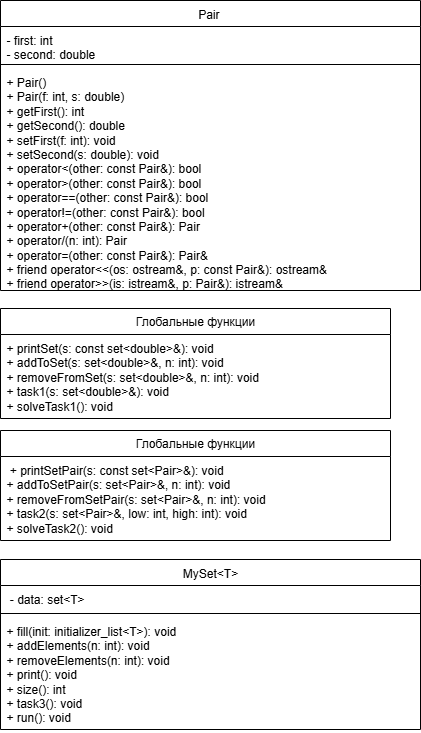

The diagram above was exported from draw.io. Its source (the exported page's mxGraphModel, read from the mxfile embedded in the PNG):
<mxGraphModel dx="1042" dy="626" grid="0" gridSize="10" guides="1" tooltips="1" connect="1" arrows="1" fold="1" page="0" pageScale="1" pageWidth="1169" pageHeight="827" math="0" shadow="0">
  <root>
    <mxCell id="0" />
    <mxCell id="1" parent="0" />
    <mxCell id="cyTq4ci2sFFQx047kIi4-10" value="&lt;span style=&quot;font-weight: 400; text-align: left;&quot;&gt;&amp;nbsp;Pair&amp;nbsp;&amp;nbsp;&lt;/span&gt;" style="swimlane;fontStyle=1;align=center;verticalAlign=top;childLayout=stackLayout;horizontal=1;startSize=26;horizontalStack=0;resizeParent=1;resizeParentMax=0;resizeLast=0;collapsible=1;marginBottom=0;whiteSpace=wrap;html=1;" parent="1" vertex="1">
      <mxGeometry x="50" y="350" width="420" height="290" as="geometry" />
    </mxCell>
    <mxCell id="cyTq4ci2sFFQx047kIi4-11" value="- first: int&amp;nbsp; &amp;nbsp; &amp;nbsp; &amp;nbsp; &amp;nbsp; &amp;nbsp; &amp;nbsp; &amp;nbsp; &amp;nbsp; &amp;nbsp; &amp;nbsp; &amp;nbsp; &amp;nbsp; &amp;nbsp; &amp;nbsp; &amp;nbsp; &amp;nbsp; &amp;nbsp; &amp;nbsp; &amp;nbsp; &amp;nbsp; &amp;nbsp; &amp;nbsp; &amp;nbsp;&amp;nbsp;&lt;div&gt;- second: double&lt;/div&gt;" style="text;strokeColor=none;fillColor=none;align=left;verticalAlign=top;spacingLeft=4;spacingRight=4;overflow=hidden;rotatable=0;points=[[0,0.5],[1,0.5]];portConstraint=eastwest;whiteSpace=wrap;html=1;" parent="cyTq4ci2sFFQx047kIi4-10" vertex="1">
      <mxGeometry y="26" width="420" height="34" as="geometry" />
    </mxCell>
    <mxCell id="cyTq4ci2sFFQx047kIi4-12" value="" style="line;strokeWidth=1;fillColor=none;align=left;verticalAlign=middle;spacingTop=-1;spacingLeft=3;spacingRight=3;rotatable=0;labelPosition=right;points=[];portConstraint=eastwest;strokeColor=inherit;" parent="cyTq4ci2sFFQx047kIi4-10" vertex="1">
      <mxGeometry y="60" width="420" height="8" as="geometry" />
    </mxCell>
    <mxCell id="cyTq4ci2sFFQx047kIi4-13" value="+ Pair()&amp;nbsp; &amp;nbsp; &amp;nbsp; &amp;nbsp; &amp;nbsp; &amp;nbsp; &amp;nbsp; &amp;nbsp; &amp;nbsp; &amp;nbsp; &amp;nbsp; &amp;nbsp; &amp;nbsp; &amp;nbsp; &amp;nbsp; &amp;nbsp; &amp;nbsp; &amp;nbsp; &amp;nbsp; &amp;nbsp; &amp;nbsp; &amp;nbsp; &amp;nbsp; &amp;nbsp; &amp;nbsp; &amp;nbsp; &amp;nbsp; &amp;nbsp; &amp;nbsp; &amp;nbsp; &amp;nbsp; &amp;nbsp; &amp;nbsp; &amp;nbsp; &amp;nbsp; &amp;nbsp;&amp;nbsp;&lt;br style=&quot;padding: 0px; margin: 0px;&quot;&gt;+ Pair(f: int, s: double)&amp;nbsp; &amp;nbsp; &amp;nbsp; &amp;nbsp; &amp;nbsp; &amp;nbsp; &amp;nbsp; &amp;nbsp; &amp;nbsp; &amp;nbsp; &amp;nbsp; &amp;nbsp; &amp;nbsp; &amp;nbsp; &amp;nbsp; &amp;nbsp; &amp;nbsp; &amp;nbsp; &amp;nbsp; &amp;nbsp; &amp;nbsp; &amp;nbsp; &amp;nbsp; &amp;nbsp; &amp;nbsp; &amp;nbsp; &amp;nbsp; &amp;nbsp;&lt;br style=&quot;padding: 0px; margin: 0px;&quot;&gt;+ getFirst(): int&amp;nbsp; &amp;nbsp; &amp;nbsp; &amp;nbsp; &amp;nbsp; &amp;nbsp; &amp;nbsp; &amp;nbsp; &amp;nbsp; &amp;nbsp; &amp;nbsp; &amp;nbsp; &amp;nbsp; &amp;nbsp; &amp;nbsp; &amp;nbsp; &amp;nbsp; &amp;nbsp; &amp;nbsp; &amp;nbsp; &amp;nbsp; &amp;nbsp; &amp;nbsp; &amp;nbsp; &amp;nbsp; &amp;nbsp; &amp;nbsp; &amp;nbsp; &amp;nbsp; &amp;nbsp; &amp;nbsp; &amp;nbsp;&lt;br style=&quot;padding: 0px; margin: 0px;&quot;&gt;+ getSecond(): double&amp;nbsp; &amp;nbsp; &amp;nbsp; &amp;nbsp; &amp;nbsp; &amp;nbsp; &amp;nbsp; &amp;nbsp; &amp;nbsp; &amp;nbsp; &amp;nbsp; &amp;nbsp; &amp;nbsp; &amp;nbsp; &amp;nbsp; &amp;nbsp; &amp;nbsp; &amp;nbsp; &amp;nbsp; &amp;nbsp; &amp;nbsp; &amp;nbsp; &amp;nbsp; &amp;nbsp; &amp;nbsp; &amp;nbsp; &amp;nbsp; &amp;nbsp; &amp;nbsp; &amp;nbsp;&lt;br style=&quot;padding: 0px; margin: 0px;&quot;&gt;+ setFirst(f: int): void&amp;nbsp; &amp;nbsp; &amp;nbsp; &amp;nbsp; &amp;nbsp; &amp;nbsp; &amp;nbsp; &amp;nbsp; &amp;nbsp; &amp;nbsp; &amp;nbsp; &amp;nbsp; &amp;nbsp; &amp;nbsp; &amp;nbsp; &amp;nbsp; &amp;nbsp; &amp;nbsp; &amp;nbsp; &amp;nbsp; &amp;nbsp; &amp;nbsp; &amp;nbsp; &amp;nbsp; &amp;nbsp; &amp;nbsp; &amp;nbsp; &amp;nbsp;&lt;br style=&quot;padding: 0px; margin: 0px;&quot;&gt;+ setSecond(s: double): void&amp;nbsp; &amp;nbsp; &amp;nbsp; &amp;nbsp; &amp;nbsp; &amp;nbsp; &amp;nbsp; &amp;nbsp; &amp;nbsp; &amp;nbsp; &amp;nbsp; &amp;nbsp; &amp;nbsp; &amp;nbsp; &amp;nbsp; &amp;nbsp; &amp;nbsp; &amp;nbsp; &amp;nbsp; &amp;nbsp; &amp;nbsp; &amp;nbsp; &amp;nbsp; &amp;nbsp; &amp;nbsp; &amp;nbsp;&amp;nbsp;&lt;br style=&quot;padding: 0px; margin: 0px;&quot;&gt;+ operator&amp;lt;(other: const Pair&amp;amp;): bool&amp;nbsp; &amp;nbsp; &amp;nbsp; &amp;nbsp; &amp;nbsp; &amp;nbsp; &amp;nbsp; &amp;nbsp; &amp;nbsp; &amp;nbsp; &amp;nbsp; &amp;nbsp; &amp;nbsp; &amp;nbsp; &amp;nbsp; &amp;nbsp; &amp;nbsp; &amp;nbsp; &amp;nbsp; &amp;nbsp; &amp;nbsp; &amp;nbsp;&lt;br style=&quot;padding: 0px; margin: 0px;&quot;&gt;+ operator&amp;gt;(other: const Pair&amp;amp;): bool&amp;nbsp; &amp;nbsp; &amp;nbsp; &amp;nbsp; &amp;nbsp; &amp;nbsp; &amp;nbsp; &amp;nbsp; &amp;nbsp; &amp;nbsp; &amp;nbsp; &amp;nbsp; &amp;nbsp; &amp;nbsp; &amp;nbsp; &amp;nbsp; &amp;nbsp; &amp;nbsp; &amp;nbsp; &amp;nbsp; &amp;nbsp; &amp;nbsp;&lt;br style=&quot;padding: 0px; margin: 0px;&quot;&gt;+ operator==(other: const Pair&amp;amp;): bool&amp;nbsp; &amp;nbsp; &amp;nbsp; &amp;nbsp; &amp;nbsp; &amp;nbsp; &amp;nbsp; &amp;nbsp; &amp;nbsp; &amp;nbsp; &amp;nbsp; &amp;nbsp; &amp;nbsp; &amp;nbsp; &amp;nbsp; &amp;nbsp; &amp;nbsp; &amp;nbsp; &amp;nbsp; &amp;nbsp; &amp;nbsp;&amp;nbsp;&lt;br style=&quot;padding: 0px; margin: 0px;&quot;&gt;+ operator!=(other: const Pair&amp;amp;): bool&amp;nbsp; &amp;nbsp; &amp;nbsp; &amp;nbsp; &amp;nbsp; &amp;nbsp; &amp;nbsp; &amp;nbsp; &amp;nbsp; &amp;nbsp; &amp;nbsp; &amp;nbsp; &amp;nbsp; &amp;nbsp; &amp;nbsp; &amp;nbsp; &amp;nbsp; &amp;nbsp; &amp;nbsp; &amp;nbsp; &amp;nbsp;&amp;nbsp;&lt;br style=&quot;padding: 0px; margin: 0px;&quot;&gt;+ operator+(other: const Pair&amp;amp;): Pair&amp;nbsp; &amp;nbsp; &amp;nbsp; &amp;nbsp; &amp;nbsp; &amp;nbsp; &amp;nbsp; &amp;nbsp; &amp;nbsp; &amp;nbsp; &amp;nbsp; &amp;nbsp; &amp;nbsp; &amp;nbsp; &amp;nbsp; &amp;nbsp; &amp;nbsp; &amp;nbsp; &amp;nbsp; &amp;nbsp; &amp;nbsp; &amp;nbsp;&lt;br style=&quot;padding: 0px; margin: 0px;&quot;&gt;+ operator/(n: int): Pair&amp;nbsp; &amp;nbsp; &amp;nbsp; &amp;nbsp; &amp;nbsp; &amp;nbsp; &amp;nbsp; &amp;nbsp; &amp;nbsp; &amp;nbsp; &amp;nbsp; &amp;nbsp; &amp;nbsp; &amp;nbsp; &amp;nbsp; &amp;nbsp; &amp;nbsp; &amp;nbsp; &amp;nbsp; &amp;nbsp; &amp;nbsp; &amp;nbsp; &amp;nbsp; &amp;nbsp; &amp;nbsp; &amp;nbsp; &amp;nbsp; &amp;nbsp;&lt;br style=&quot;padding: 0px; margin: 0px;&quot;&gt;+ operator=(other: const Pair&amp;amp;): Pair&amp;amp;&amp;nbsp; &amp;nbsp; &amp;nbsp; &amp;nbsp; &amp;nbsp; &amp;nbsp; &amp;nbsp; &amp;nbsp; &amp;nbsp; &amp;nbsp; &amp;nbsp; &amp;nbsp; &amp;nbsp; &amp;nbsp; &amp;nbsp; &amp;nbsp; &amp;nbsp; &amp;nbsp; &amp;nbsp; &amp;nbsp; &amp;nbsp;&amp;nbsp;&lt;br style=&quot;padding: 0px; margin: 0px;&quot;&gt;+ friend operator&amp;lt;&amp;lt;(os: ostream&amp;amp;, p: const Pair&amp;amp;): ostream&amp;amp;&amp;nbsp; &amp;nbsp; &amp;nbsp; &amp;nbsp; &amp;nbsp; &amp;nbsp; &amp;nbsp; &amp;nbsp; &amp;nbsp; &amp;nbsp; &amp;nbsp;&lt;br style=&quot;padding: 0px; margin: 0px;&quot;&gt;+ friend operator&amp;gt;&amp;gt;(is: istream&amp;amp;, p: Pair&amp;amp;): istream&amp;amp;&amp;nbsp; &amp;nbsp;&amp;nbsp;" style="text;strokeColor=none;fillColor=none;align=left;verticalAlign=top;spacingLeft=4;spacingRight=4;overflow=hidden;rotatable=0;points=[[0,0.5],[1,0.5]];portConstraint=eastwest;whiteSpace=wrap;html=1;" parent="cyTq4ci2sFFQx047kIi4-10" vertex="1">
      <mxGeometry y="68" width="420" height="222" as="geometry" />
    </mxCell>
    <mxCell id="cyTq4ci2sFFQx047kIi4-14" value="Глобальные функции" style="swimlane;fontStyle=0;childLayout=stackLayout;horizontal=1;startSize=26;fillColor=none;horizontalStack=0;resizeParent=1;resizeParentMax=0;resizeLast=0;collapsible=1;marginBottom=0;whiteSpace=wrap;html=1;" parent="1" vertex="1">
      <mxGeometry x="50" y="658" width="390" height="110" as="geometry" />
    </mxCell>
    <mxCell id="cyTq4ci2sFFQx047kIi4-15" value="+ printSet(s: const set&amp;lt;double&amp;gt;&amp;amp;): void&amp;nbsp; &amp;nbsp; &amp;nbsp; &amp;nbsp; &amp;nbsp; &amp;nbsp; &amp;nbsp; &amp;nbsp; &amp;nbsp; &amp;nbsp; &amp;nbsp; &amp;nbsp; &amp;nbsp; &amp;nbsp; &amp;nbsp; &amp;nbsp; &amp;nbsp; &amp;nbsp;&amp;nbsp;&lt;div&gt;+ addToSet(s: set&amp;lt;double&amp;gt;&amp;amp;, n: int): void&amp;nbsp; &amp;nbsp; &amp;nbsp; &amp;nbsp; &amp;nbsp; &amp;nbsp; &amp;nbsp; &amp;nbsp; &amp;nbsp; &amp;nbsp; &amp;nbsp; &amp;nbsp; &amp;nbsp; &amp;nbsp; &amp;nbsp; &amp;nbsp; &amp;nbsp; &amp;nbsp; &amp;nbsp;&lt;br style=&quot;padding: 0px; margin: 0px;&quot;&gt;+ removeFromSet(s: set&amp;lt;double&amp;gt;&amp;amp;, n: int): void&amp;nbsp; &amp;nbsp; &amp;nbsp; &amp;nbsp; &amp;nbsp; &amp;nbsp;&amp;nbsp;&lt;br style=&quot;padding: 0px; margin: 0px;&quot;&gt;+ task1(s: set&amp;lt;double&amp;gt;&amp;amp;): void&amp;nbsp; &amp;nbsp; &amp;nbsp; &amp;nbsp; &amp;nbsp; &amp;nbsp; &amp;nbsp; &amp;nbsp; &amp;nbsp; &amp;nbsp; &amp;nbsp; &amp;nbsp; &amp;nbsp; &amp;nbsp; &amp;nbsp; &amp;nbsp; &amp;nbsp; &amp;nbsp; &amp;nbsp; &amp;nbsp; &amp;nbsp; &amp;nbsp; &amp;nbsp; &amp;nbsp; &amp;nbsp;&amp;nbsp;&lt;br style=&quot;padding: 0px; margin: 0px;&quot;&gt;+ solveTask1(): void&amp;nbsp;&lt;/div&gt;" style="text;strokeColor=none;fillColor=none;align=left;verticalAlign=top;spacingLeft=4;spacingRight=4;overflow=hidden;rotatable=0;points=[[0,0.5],[1,0.5]];portConstraint=eastwest;whiteSpace=wrap;html=1;" parent="cyTq4ci2sFFQx047kIi4-14" vertex="1">
      <mxGeometry y="26" width="390" height="84" as="geometry" />
    </mxCell>
    <mxCell id="cyTq4ci2sFFQx047kIi4-19" value="Глобальные функции" style="swimlane;fontStyle=0;childLayout=stackLayout;horizontal=1;startSize=26;fillColor=none;horizontalStack=0;resizeParent=1;resizeParentMax=0;resizeLast=0;collapsible=1;marginBottom=0;whiteSpace=wrap;html=1;" parent="1" vertex="1">
      <mxGeometry x="50" y="780" width="390" height="110" as="geometry" />
    </mxCell>
    <mxCell id="cyTq4ci2sFFQx047kIi4-20" value="&amp;nbsp;+ printSetPair(s: const set&amp;lt;Pair&amp;gt;&amp;amp;): void&amp;nbsp; &amp;nbsp; &amp;nbsp; &amp;nbsp; &amp;nbsp; &amp;nbsp; &amp;nbsp; &amp;nbsp; &amp;nbsp; &amp;nbsp; &amp;nbsp; &amp;nbsp; &amp;nbsp; &amp;nbsp; &amp;nbsp; &amp;nbsp; &amp;nbsp; &amp;nbsp; &amp;nbsp; &amp;nbsp;&lt;br style=&quot;padding: 0px; margin: 0px;&quot;&gt;+ addToSetPair(s: set&amp;lt;Pair&amp;gt;&amp;amp;, n: int): void&amp;nbsp; &amp;nbsp; &amp;nbsp; &amp;nbsp; &amp;nbsp; &amp;nbsp; &amp;nbsp; &amp;nbsp; &amp;nbsp; &amp;nbsp; &amp;nbsp; &amp;nbsp; &amp;nbsp; &amp;nbsp; &amp;nbsp; &amp;nbsp; &amp;nbsp; &amp;nbsp;&amp;nbsp;&lt;br style=&quot;padding: 0px; margin: 0px;&quot;&gt;+ removeFromSetPair(s: set&amp;lt;Pair&amp;gt;&amp;amp;, n: int): void&amp;nbsp; &amp;nbsp; &amp;nbsp; &amp;nbsp; &amp;nbsp; &amp;nbsp; &amp;nbsp; &amp;nbsp; &amp;nbsp; &amp;nbsp; &amp;nbsp; &amp;nbsp; &amp;nbsp; &amp;nbsp; &amp;nbsp;&amp;nbsp;&lt;div&gt;+ task2(s: set&amp;lt;Pair&amp;gt;&amp;amp;, low: int, high: int): void&amp;nbsp; &amp;nbsp; &amp;nbsp; &amp;nbsp; &amp;nbsp; &amp;nbsp; &amp;nbsp; &amp;nbsp; &amp;nbsp; &amp;nbsp; &amp;nbsp; &amp;nbsp; &amp;nbsp; &amp;nbsp; &amp;nbsp; &amp;nbsp;&lt;br style=&quot;padding: 0px; margin: 0px;&quot;&gt;+ solveTask2(): void&amp;nbsp; &amp;nbsp;&amp;nbsp;&lt;/div&gt;" style="text;strokeColor=none;fillColor=none;align=left;verticalAlign=top;spacingLeft=4;spacingRight=4;overflow=hidden;rotatable=0;points=[[0,0.5],[1,0.5]];portConstraint=eastwest;whiteSpace=wrap;html=1;" parent="cyTq4ci2sFFQx047kIi4-19" vertex="1">
      <mxGeometry y="26" width="390" height="84" as="geometry" />
    </mxCell>
    <mxCell id="cyTq4ci2sFFQx047kIi4-21" value="&lt;span style=&quot;font-weight: 400; text-align: left;&quot;&gt;MySet&amp;lt;T&amp;gt;&lt;/span&gt;" style="swimlane;fontStyle=1;align=center;verticalAlign=top;childLayout=stackLayout;horizontal=1;startSize=26;horizontalStack=0;resizeParent=1;resizeParentMax=0;resizeLast=0;collapsible=1;marginBottom=0;whiteSpace=wrap;html=1;" parent="1" vertex="1">
      <mxGeometry x="50" y="909" width="420" height="170" as="geometry" />
    </mxCell>
    <mxCell id="cyTq4ci2sFFQx047kIi4-22" value="&amp;nbsp;- data: set&amp;lt;T&amp;gt;&amp;nbsp;" style="text;strokeColor=none;fillColor=none;align=left;verticalAlign=top;spacingLeft=4;spacingRight=4;overflow=hidden;rotatable=0;points=[[0,0.5],[1,0.5]];portConstraint=eastwest;whiteSpace=wrap;html=1;" parent="cyTq4ci2sFFQx047kIi4-21" vertex="1">
      <mxGeometry y="26" width="420" height="24" as="geometry" />
    </mxCell>
    <mxCell id="cyTq4ci2sFFQx047kIi4-23" value="" style="line;strokeWidth=1;fillColor=none;align=left;verticalAlign=middle;spacingTop=-1;spacingLeft=3;spacingRight=3;rotatable=0;labelPosition=right;points=[];portConstraint=eastwest;strokeColor=inherit;" parent="cyTq4ci2sFFQx047kIi4-21" vertex="1">
      <mxGeometry y="50" width="420" height="8" as="geometry" />
    </mxCell>
    <mxCell id="cyTq4ci2sFFQx047kIi4-24" value="+ fill(init: initializer_list&amp;lt;T&amp;gt;): void&amp;nbsp; &amp;nbsp; &amp;nbsp; &amp;nbsp; &amp;nbsp; &amp;nbsp; &amp;nbsp; &amp;nbsp; &amp;nbsp; &amp;nbsp; &amp;nbsp; &amp;nbsp; &amp;nbsp; &amp;nbsp; &amp;nbsp; &amp;nbsp; &amp;nbsp; &amp;nbsp; &amp;nbsp; &amp;nbsp;&amp;nbsp;&lt;br style=&quot;padding: 0px; margin: 0px;&quot;&gt;+ addElements(n: int): void&amp;nbsp; &amp;nbsp; &amp;nbsp; &amp;nbsp; &amp;nbsp; &amp;nbsp; &amp;nbsp; &amp;nbsp; &amp;nbsp; &amp;nbsp; &amp;nbsp; &amp;nbsp; &amp;nbsp; &amp;nbsp; &amp;nbsp; &amp;nbsp; &amp;nbsp; &amp;nbsp; &amp;nbsp; &amp;nbsp; &amp;nbsp; &amp;nbsp; &amp;nbsp; &amp;nbsp;&amp;nbsp;&lt;br style=&quot;padding: 0px; margin: 0px;&quot;&gt;+ removeElements(n: int): void&amp;nbsp; &amp;nbsp; &amp;nbsp; &amp;nbsp; &amp;nbsp; &amp;nbsp; &amp;nbsp; &amp;nbsp; &amp;nbsp; &amp;nbsp; &amp;nbsp; &amp;nbsp; &amp;nbsp; &amp;nbsp; &amp;nbsp; &amp;nbsp; &amp;nbsp; &amp;nbsp; &amp;nbsp; &amp;nbsp; &amp;nbsp; &amp;nbsp; &amp;nbsp;&amp;nbsp;&lt;div&gt;+ print(): void&amp;nbsp; &amp;nbsp; &amp;nbsp; &amp;nbsp; &amp;nbsp; &amp;nbsp; &amp;nbsp; &amp;nbsp; &amp;nbsp; &amp;nbsp; &amp;nbsp; &amp;nbsp; &amp;nbsp; &amp;nbsp; &amp;nbsp; &amp;nbsp; &amp;nbsp; &amp;nbsp; &amp;nbsp; &amp;nbsp; &amp;nbsp; &amp;nbsp; &amp;nbsp; &amp;nbsp; &amp;nbsp; &amp;nbsp; &amp;nbsp; &amp;nbsp; &amp;nbsp; &amp;nbsp; &amp;nbsp; &amp;nbsp; &amp;nbsp;&lt;br style=&quot;padding: 0px; margin: 0px;&quot;&gt;+ size(): int&amp;nbsp; &amp;nbsp; &amp;nbsp; &amp;nbsp; &amp;nbsp; &amp;nbsp; &amp;nbsp; &amp;nbsp; &amp;nbsp; &amp;nbsp; &amp;nbsp; &amp;nbsp; &amp;nbsp; &amp;nbsp; &amp;nbsp; &amp;nbsp; &amp;nbsp; &amp;nbsp; &amp;nbsp; &amp;nbsp; &amp;nbsp; &amp;nbsp; &amp;nbsp; &amp;nbsp; &amp;nbsp; &amp;nbsp; &amp;nbsp; &amp;nbsp; &amp;nbsp; &amp;nbsp; &amp;nbsp; &amp;nbsp; &amp;nbsp; &amp;nbsp;&lt;br style=&quot;padding: 0px; margin: 0px;&quot;&gt;+ task3(): void&amp;nbsp; &amp;nbsp; &amp;nbsp; &amp;nbsp; &amp;nbsp; &amp;nbsp; &amp;nbsp; &amp;nbsp; &amp;nbsp; &amp;nbsp; &amp;nbsp; &amp;nbsp; &amp;nbsp; &amp;nbsp; &amp;nbsp; &amp;nbsp; &amp;nbsp; &amp;nbsp; &amp;nbsp; &amp;nbsp; &amp;nbsp; &amp;nbsp; &amp;nbsp; &amp;nbsp; &amp;nbsp; &amp;nbsp; &amp;nbsp; &amp;nbsp; &amp;nbsp; &amp;nbsp; &amp;nbsp; &amp;nbsp; &amp;nbsp;&lt;br style=&quot;padding: 0px; margin: 0px;&quot;&gt;+ run(): void&amp;nbsp; &amp;nbsp;&lt;/div&gt;" style="text;strokeColor=none;fillColor=none;align=left;verticalAlign=top;spacingLeft=4;spacingRight=4;overflow=hidden;rotatable=0;points=[[0,0.5],[1,0.5]];portConstraint=eastwest;whiteSpace=wrap;html=1;" parent="cyTq4ci2sFFQx047kIi4-21" vertex="1">
      <mxGeometry y="58" width="420" height="112" as="geometry" />
    </mxCell>
  </root>
</mxGraphModel>